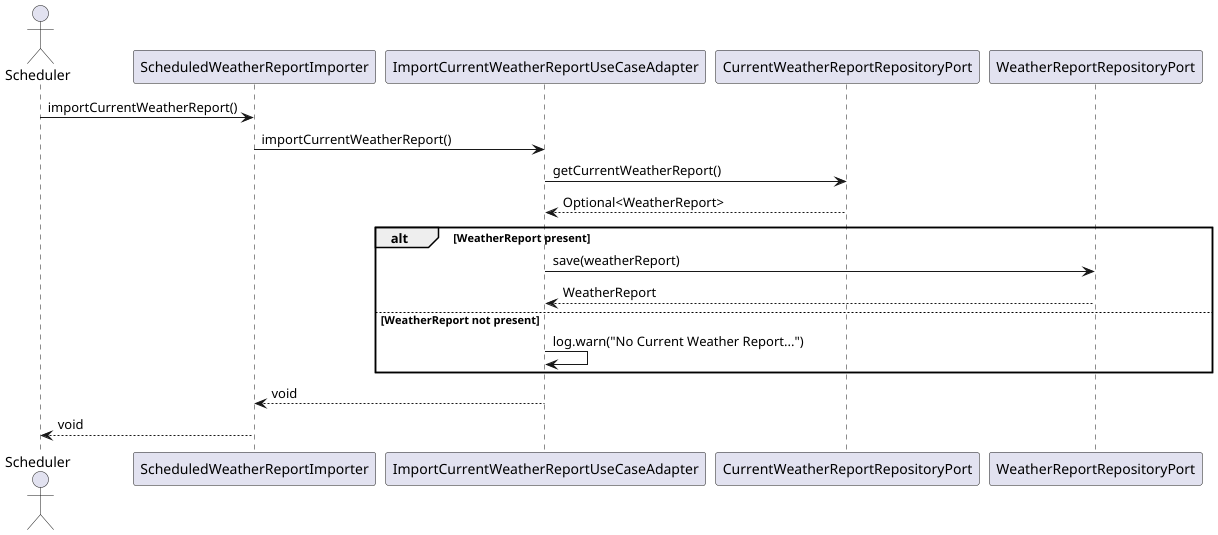

The diagram above was rendered by PlantUML. Its source (embedded in the PNG):
@startuml
actor Scheduler
participant "ScheduledWeatherReportImporter" as Importer
participant "ImportCurrentWeatherReportUseCaseAdapter" as UseCase
participant "CurrentWeatherReportRepositoryPort" as WeatherApi
participant "WeatherReportRepositoryPort" as DB

Scheduler -> Importer : importCurrentWeatherReport()
Importer -> UseCase : importCurrentWeatherReport()
UseCase -> WeatherApi : getCurrentWeatherReport()
WeatherApi --> UseCase : Optional<WeatherReport>
alt WeatherReport present
    UseCase -> DB : save(weatherReport)
    DB --> UseCase : WeatherReport
else WeatherReport not present
    UseCase -> UseCase : log.warn("No Current Weather Report...")
end
UseCase --> Importer : void
Importer --> Scheduler : void
@enduml